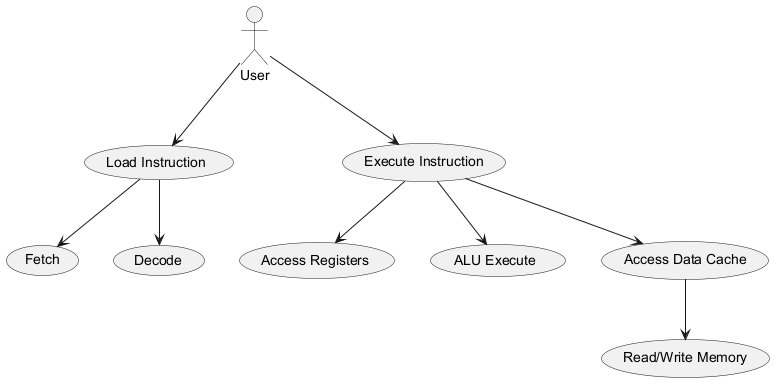

The diagram above was rendered by PlantUML. Its source (embedded in the PNG):
@startuml
actor "User" as user

user --> (Load Instruction)
user --> (Execute Instruction)

(Load Instruction) --> (Fetch)
(Load Instruction) --> (Decode)
(Execute Instruction) --> (Access Registers)
(Execute Instruction) --> (ALU Execute)
(Execute Instruction) --> (Access Data Cache)
(Access Data Cache) --> (Read/Write Memory)
@enduml